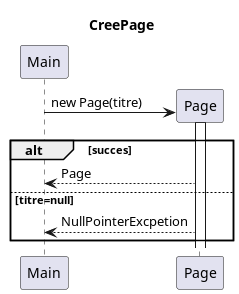

The diagram above was rendered by PlantUML. Its source (embedded in the PNG):
@startuml

title CreePage

Main -> Page **: new Page(titre)
activate Page
    alt succes
        Page --> Main : Page
    else titre=null
        Page --> Main : NullPointerExcpetion
    end

@enduml